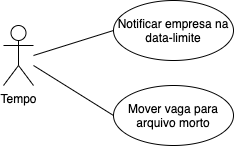

The diagram above was exported from draw.io. Its source (the exported page's mxGraphModel, read from the mxfile embedded in the PNG):
<mxGraphModel dx="603" dy="945" grid="1" gridSize="10" guides="1" tooltips="1" connect="1" arrows="1" fold="1" page="1" pageScale="1" pageWidth="1169" pageHeight="1654" math="0" shadow="0">
  <root>
    <mxCell id="0" />
    <mxCell id="1" parent="0" />
    <mxCell id="2" value="Tempo" style="shape=umlActor;verticalLabelPosition=bottom;verticalAlign=top;html=1;outlineConnect=0;" vertex="1" parent="1">
      <mxGeometry x="880" y="425" width="30" height="60" as="geometry" />
    </mxCell>
    <mxCell id="3" value="Notificar empresa na data-limite" style="ellipse;whiteSpace=wrap;html=1;" vertex="1" parent="1">
      <mxGeometry x="990" y="400" width="120" height="60" as="geometry" />
    </mxCell>
    <mxCell id="4" value="Mover vaga para arquivo morto" style="ellipse;whiteSpace=wrap;html=1;" vertex="1" parent="1">
      <mxGeometry x="990" y="485" width="120" height="60" as="geometry" />
    </mxCell>
    <mxCell id="5" value="" style="endArrow=none;html=1;strokeWidth=1;entryX=0;entryY=0.5;entryDx=0;entryDy=0;" edge="1" target="3" parent="1">
      <mxGeometry width="50" height="50" relative="1" as="geometry">
        <mxPoint x="910" y="455" as="sourcePoint" />
        <mxPoint x="1070" y="425" as="targetPoint" />
      </mxGeometry>
    </mxCell>
    <mxCell id="6" value="" style="endArrow=none;html=1;strokeWidth=1;entryX=0;entryY=0.5;entryDx=0;entryDy=0;" edge="1" target="4" parent="1">
      <mxGeometry width="50" height="50" relative="1" as="geometry">
        <mxPoint x="910" y="465" as="sourcePoint" />
        <mxPoint x="1190" y="475" as="targetPoint" />
      </mxGeometry>
    </mxCell>
  </root>
</mxGraphModel>